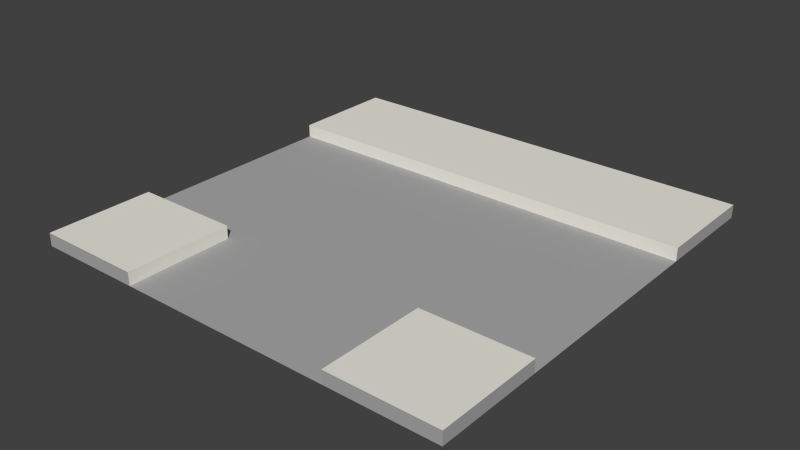# Source: road-3wayIntersectionNarrowSidewalk.blend  (saved by Blender 2.73.0; exported with 4.5.12 LTS)
import bpy
from mathutils import Matrix  # noqa: F401  (used for matrix-valued properties, if any)

bpy.ops.wm.read_factory_settings(use_empty=True)
scene = bpy.context.scene
scene.name = 'Scene'

# ---- collections
col_collection_1 = bpy.data.collections.new('Collection 1'); scene.collection.children.link(col_collection_1)

# ---- materials (node trees are filled in below, after node groups)
mat_brown_023 = bpy.data.materials.new('Brown.023')
mat_brown_023.alpha_threshold = 0.0
mat_brown_023.use_transparent_shadow = False
mat_brown_023.diffuse_color = (0.7294, 0.549, 0.3647, 1.0)
mat_brown_023.specular_color = (0.3294, 0.3294, 0.3294)
mat_brown_023.roughness = 0.5
mat_2_021 = bpy.data.materials.new('_2.021')
mat_2_021.alpha_threshold = 0.0
mat_2_021.use_transparent_shadow = False
mat_2_021.diffuse_color = (0.8471, 0.8275, 0.749, 1.0)
mat_2_021.specular_color = (0.3294, 0.3294, 0.3294)
mat_2_021.roughness = 0.5
mat_1_016 = bpy.data.materials.new('_1.016')
mat_1_016.alpha_threshold = 0.0
mat_1_016.use_transparent_shadow = False
mat_1_016.diffuse_color = (0.4118, 0.4118, 0.4118, 1.0)
mat_1_016.specular_color = (0.3294, 0.3294, 0.3294)
mat_1_016.roughness = 0.5

# ---- material node trees

# ---- world
world_world = bpy.data.worlds.new('World'); scene.world = world_world
world_world.color = (0.05088, 0.05088, 0.05088)
world_world.use_sun_shadow = False
world_world.sun_shadow_jitter_overblur = 0.0
world_world.cycles.sampling_method = 'MANUAL'
world_world.cycles.sample_map_resolution = 256

# ---- meshes
me_group4_002 = bpy.data.meshes.new('Group4.002')
me_group4_002.from_pydata([(0.23, -0.4275, 0.0795), (0.48, -0.4275, 0.1095), (-0.52, -0.4275, 0.0795), (0.48, -0.4275, 0.0795), (-0.52, 0.3225, 0.0795), (-0.27, 0.3225, 0.0795), (0.23, 0.3225, 0.0795), (0.48, 0.3225, 0.0795), (0.48, -0.1775, 0.0795), (-0.27, -0.1775, 0.0795), (-0.52, -0.1775, 0.0795), (-0.52, -0.1775, 0.1095), (-0.27, -0.4275, 0.0795), (-0.27, -0.4275, 0.1095), (-0.52, -0.4275, 0.1095), (-0.27, -0.1775, 0.1095), (0.48, 0.5725, 0.0795), (-0.52, 0.5725, 0.0795), (0.23, -0.4275, 0.1095), (0.23, -0.1775, 0.1095), (0.23, -0.1775, 0.0795), (0.48, -0.1775, 0.1095), (0.48, 0.3225, 0.1095), (-0.52, 0.5725, 0.1095), (-0.52, 0.3225, 0.1095), (0.48, 0.5725, 0.1095)], [], [(24, 22, 25, 23), (5, 4, 10, 9, 12, 0, 6), (6, 20, 8, 7), (9, 10, 11, 15), (0, 18, 19, 20), (17, 4, 24, 23), (4, 5, 6, 7, 22, 24), (6, 0, 20), (10, 2, 14, 11), (19, 21, 8, 20), (2, 12, 13, 14), (1, 18, 0, 3), (3, 8, 21, 1), (13, 15, 11, 14), (7, 16, 25, 22), (16, 17, 23, 25), (9, 15, 13, 12), (1, 21, 19, 18)])
me_group4_002.polygons.foreach_set('material_index', [1, 2, 2, 1, 1, 2, 1, 2, 2, 1, 2, 2, 2, 1, 2, 2, 1, 1])
_uv = me_group4_002.uv_layers.new(name='UVMap')
_uv.uv.foreach_set('vector', [2.159e-12, 29.53, 39.37, 29.53, 39.37, 39.37, -1.018e-15, 39.37, 9.843, 29.53, 2.16e-12, 29.53, 6.48e-12, 9.843, 9.843, 9.843, 9.843, 0.0, 29.53, 5.684e-14, 29.53, 29.53, 29.53, 29.53, 29.53, 9.843, 39.37, 9.843, 39.37, 29.53, -9.843, 15.75, -8.623e-12, 15.75, -8.623e-12, 16.93, -9.843, 16.93, -6.637e-14, 15.75, -6.637e-14, 16.93, -9.843, 16.93, -9.843, 15.75, 0.0, 0.0, 0.0, 0.0, 8.634e-12, 16.93, -1.018e-15, 39.37, 8.634e-12, 15.75, 9.843, 15.75, 29.53, 15.75, 39.37, 15.75, 39.37, 16.93, 8.634e-12, 16.93, 29.53, 29.53, 29.53, 5.684e-14, 29.53, 9.843, 0.0, 0.0, 2.75e-14, 2.75e-14, 6.508e-12, 9.843, -8.623e-12, 15.75, -29.53, 16.93, -39.37, 16.93, -39.37, 15.75, -29.53, 15.75, 0.0, 0.0, 0.0, 0.0, 6.002e-14, 16.93, 2.75e-14, 2.75e-14, 29.53, 6.47e-14, -6.637e-14, 15.75, 0.0, 0.0, 0.0, 0.0, 0.0, 0.0, -39.37, 16.93, 39.37, 6.47e-14, 0.0, 0.0, 9.843, 8.434e-14, 9.843, 9.843, 6.508e-12, 9.843, 2.75e-14, 2.75e-14, 0.0, 0.0, 0.0, 0.0, 39.37, 29.53, 39.37, 15.75, 0.0, 0.0, -1.018e-15, 39.37, 39.37, 39.37, 0.0, 0.0, 9.843, 15.75, 9.843, 16.93, 6.002e-14, 16.93, 3.175e-15, 15.75, 39.37, 6.47e-14, 39.37, 9.843, 29.53, 9.843, 29.53, 6.47e-14])
me_group4_002.materials.append(mat_brown_023)
me_group4_002.materials.append(mat_2_021)
me_group4_002.materials.append(mat_1_016)
me_group4_002.use_remesh_preserve_volume = False
me_group4_002.use_remesh_preserve_attributes = False
me_group4_002.use_mirror_vertex_groups = False
me_group4_002.update()

# ---- objects
ob_group4 = bpy.data.objects.new('Group4', me_group4_002)

# ---- transforms, parenting, visibility, modifiers, constraints
ob_group4.location = (0.0, 0.0, 0.0)
ob_group4.lineart.crease_threshold = 0.0

# ---- collection membership
col_collection_1.objects.link(ob_group4)

# ---- scene / render settings (as saved in the file)
scene.frame_start = 1; scene.frame_end = 250; scene.frame_set(3)
scene.render.engine = 'BLENDER_EEVEE_NEXT'
scene.render.resolution_percentage = 50
scene.render.dither_intensity = 0.0
scene.cycles.use_denoising = False
scene.cycles.samples = 10
scene.cycles.sampling_pattern = 'TABULATED_SOBOL'
scene.cycles.light_sampling_threshold = 0.0
scene.cycles.use_adaptive_sampling = False
scene.cycles.use_light_tree = False
scene.cycles.blur_glossy = 0.0
scene.cycles.pixel_filter_type = 'GAUSSIAN'
scene.cycles.sample_clamp_indirect = 0.0
scene.view_settings.view_transform = 'Standard'
bpy.context.view_layer.update()

# ---- added for rendering (the .blend has no active camera and no usable light): camera, sun
cam_auto = bpy.data.cameras.new('AutoCamera')
cam_auto.lens = 50.0
cam_auto.sensor_width = 36.0
cam_auto.clip_end = 1000.0
ob_auto_camera = bpy.data.objects.new('AutoCamera', cam_auto)
scene.collection.objects.link(ob_auto_camera)
ob_auto_camera.location = (1.28876, -1.49801, 1.14151)
ob_auto_camera.rotation_euler = (1.09748, -7.21219e-08, 0.694738)
scene.camera = ob_auto_camera
light_auto_sun = bpy.data.lights.new('AutoSun', 'SUN')
light_auto_sun.energy = 3.0
light_auto_sun.angle = 0.0523599
ob_auto_sun = bpy.data.objects.new('AutoSun', light_auto_sun)
scene.collection.objects.link(ob_auto_sun)
ob_auto_sun.rotation_euler = (0.872665, 0.174533, 0.523599)
bpy.context.view_layer.update()
